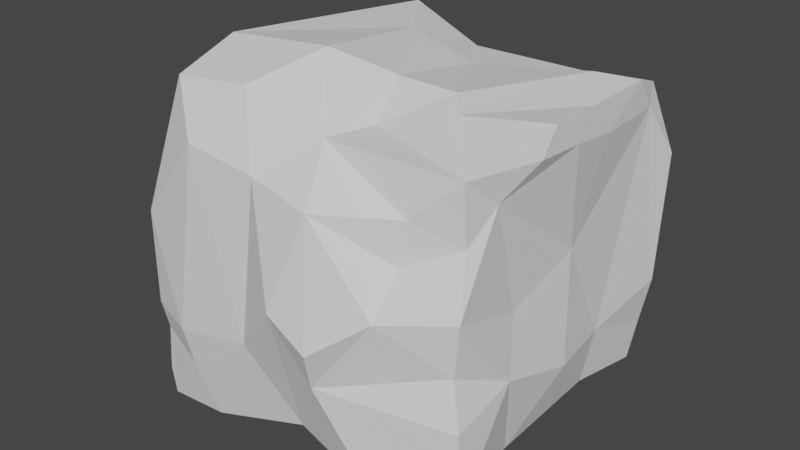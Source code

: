 # Source: CS_rock3.blend  (saved by Blender 2.80.75; exported with 4.5.12 LTS)
import bpy
from mathutils import Matrix  # noqa: F401  (used for matrix-valued properties, if any)

bpy.ops.wm.read_factory_settings(use_empty=True)
scene = bpy.context.scene
scene.name = 'Scene'

# ---- collections
col_collection = bpy.data.collections.new('Collection'); scene.collection.children.link(col_collection)

# ---- world
world_world = bpy.data.worlds.new('World'); scene.world = world_world
world_world.use_nodes = True; world_world.node_tree.nodes.clear()
_N = world_world.node_tree.nodes; _L = world_world.node_tree.links
n0 = _N.new('ShaderNodeOutputWorld'); n0.name = 'World Output'; n0.location = (300, 300)
n1 = _N.new('ShaderNodeBackground'); n1.name = 'Background'; n1.location = (10, 300)
n1.inputs[0].default_value = (0.05088, 0.05088, 0.05088, 1.0)
_L.new(n1.outputs[0], n0.inputs[0])
n0.is_active_output = True
world_world.color = (0.05088, 0.05088, 0.05088)
world_world.use_sun_shadow = False
world_world.sun_shadow_jitter_overblur = 0.0

# ---- meshes
me_cube_001 = bpy.data.meshes.new('Cube.001')
me_cube_001.from_pydata([(1.051, 1.202, 0.2665), (1.131, -0.04689, -0.6549), (0.7506, 0.4218, -1.107), (1.054, 1.031, -1.168), (1.069, 0.4633, -0.6399), (0.2505, 1.071, -1.064), (1.089, 1.087, -0.8478), (0.1949, -0.4977, -1.028), (-0.594, 0.3542, -1.066), (-1.025, 1.222, -0.8827), (-0.9173, 1.131, -1.143), (-1.451, 1.272, -0.5714), (-1.403, 1.112, -1.108), (-1.505, 1.061, -0.7475), (-1.511, 0.8635, 0.2652), (-1.654, 0.9988, -0.3314), (-0.6259, 1.016, -0.02046), (-1.024, 0.6631, -1.227), (-1.554, 0.6749, -0.5477), (-1.594, -0.631, 0.07928), (-1.407, 0.1878, -1.159), (-1.43, 0.08272, -0.9344), (-1.528, 0.5062, -0.8869), (-1.378, -0.3191, -1.206), (-1.406, -0.3747, -0.9213), (-1.544, -0.949, -1.254), (-1.501, -1.304, -0.789), (-1.498, -0.7357, -0.666), (-0.8922, -0.06001, -1.212), (-0.192, -1.255, -1.091), (-0.5521, -1.424, -0.4985), (-1.161, -1.455, -0.6039), (-1.522, -1.315, -1.155), (-1.54, -1.334, -0.5726), (-1.439, -0.7302, -1.308), (-1.103, -1.418, -0.8825), (-1.53, -0.7928, -0.9577), (-1.565, -1.105, -1.039), (-1.471, -1.1, -1.392), (-0.9678, -1.329, -1.312), (-0.445, -1.353, 0.7592), (-1.632, -1.057, 0.3006), (0.1088, -1.458, -0.5353), (-0.1392, -1.578, -0.0183), (-0.9825, -1.391, 0.8544), (1.071, 0.02799, 0.201), (1.166, 1.081, -0.4579), (1.107, -0.674, -0.4549), (0.6332, -1.141, -1.306), (0.996, -0.5219, -1.136), (1.158, -0.5275, 1.042), (0.6008, -1.175, 0.4024), (-1.321, -0.1499, -0.4982), (1.164, -0.397, 1.229), (1.098, 0.8859, 0.9457), (1.167, 1.156, 0.5341), (0.6681, 1.026, 1.026), (0.066, -0.7465, 1.052), (0.4441, 0.9924, -0.03429), (1.181, -0.167, 1.034), (1.15, 0.2591, 0.9673), (1.127, 0.0687, 1.198), (0.9824, -1.053, 1.036), (1.038, -0.7802, 0.8187), (1.097, 0.7225, 1.18), (0.9912, -1.026, 0.5937), (0.8739, 0.4868, 1.251), (-0.1197, 0.5072, 1.086), (1.029, -0.5576, -0.0239), (0.4023, -0.3558, 1.232), (0.6433, -1.141, 0.721), (-0.0743, -0.3511, 1.239), (0.5763, -1.393, 0.09434), (1.063, -1.165, 0.1752), (0.5588, -0.573, 1.189), (-1.269, -1.182, 1.201), (1.003, 0.4196, -1.085), (0.08575, -1.426, 0.695), (-0.05047, -1.099, 1.046), (0.1731, -1.577, -0.2118), (-0.6853, 0.5453, 1.23), (-0.4433, -0.6223, 1.425), (-1.454, -1.338, -1.339), (0.531, -1.36, -1.226), (-0.6662, -1.155, 1.26), (-1.556, -1.321, 0.1606), (-1.508, 0.2031, -0.0008188), (-1.327, -0.6346, 1.346), (-1.539, 0.3986, 0.9288), (-1.312, 1.193, 0.3039), (-0.9007, 1.274, 0.897), (-0.1717, 1.024, -0.3425), (0.06543, 1.142, 0.4906), (1.023, 1.039, 1.067), (1.148, -1.2, -1.085), (-0.4444, 1.012, 1.021), (-1.174, 1.204, 1.201), (1.111, -1.213, -0.5693), (1.008, -1.138, -0.2341)], [], [(88, 19, 41), (5, 0, 6), (89, 15, 14), (46, 4, 6), (4, 3, 6), (6, 3, 5), (4, 1, 76), (76, 3, 4), (76, 2, 3), (6, 0, 46), (0, 5, 58), (54, 4, 46), (76, 49, 2), (12, 9, 10), (10, 8, 17), (8, 28, 17), (16, 91, 9), (5, 8, 10), (11, 16, 9), (21, 18, 22), (10, 9, 5), (9, 91, 5), (5, 3, 8), (12, 10, 17), (11, 9, 12), (13, 18, 15), (58, 91, 92), (11, 13, 15), (18, 86, 15), (16, 11, 90), (11, 89, 90), (89, 11, 15), (22, 18, 13), (86, 18, 52), (5, 91, 58), (12, 17, 20), (3, 2, 8), (12, 22, 13), (11, 12, 13), (86, 14, 15), (52, 24, 27), (22, 12, 20), (27, 19, 52), (20, 21, 22), (20, 17, 28), (28, 8, 7), (8, 2, 7), (52, 21, 24), (21, 52, 18), (86, 52, 19), (19, 88, 86), (86, 88, 14), (24, 23, 34), (21, 20, 23), (28, 23, 20), (23, 28, 34), (24, 21, 23), (25, 36, 24), (36, 37, 26), (33, 19, 27), (82, 26, 32), (34, 25, 24), (42, 43, 29), (32, 26, 37), (33, 31, 85), (35, 82, 39), (82, 32, 25), (31, 35, 30), (33, 26, 31), (25, 32, 37), (38, 34, 39), (30, 35, 39), (38, 25, 34), (29, 30, 39), (35, 26, 82), (37, 36, 25), (26, 33, 36), (28, 39, 34), (35, 31, 26), (39, 82, 38), (24, 36, 27), (82, 25, 38), (39, 7, 29), (31, 30, 44), (39, 28, 7), (85, 31, 44), (41, 19, 33), (29, 43, 30), (44, 30, 40), (40, 30, 43), (85, 41, 33), (29, 49, 48), (29, 83, 42), (75, 41, 85), (41, 87, 88), (49, 29, 7), (42, 94, 97), (83, 29, 48), (27, 36, 33), (54, 60, 45), (45, 68, 1), (47, 1, 68), (46, 55, 54), (1, 4, 45), (98, 47, 73), (49, 76, 1), (73, 47, 68), (49, 94, 48), (94, 49, 47), (2, 49, 7), (63, 62, 65), (65, 70, 51), (70, 65, 62), (45, 4, 54), (49, 1, 47), (55, 46, 0), (60, 54, 64), (93, 55, 0), (94, 47, 97), (55, 93, 54), (87, 41, 75), (94, 42, 83), (43, 42, 79), (70, 62, 78), (67, 69, 66), (74, 62, 53), (97, 47, 98), (69, 57, 62), (0, 56, 93), (50, 59, 53), (53, 62, 50), (60, 64, 61), (56, 0, 58), (60, 61, 59), (64, 93, 66), (93, 56, 66), (93, 64, 54), (61, 64, 66), (66, 56, 67), (63, 59, 50), (61, 53, 59), (68, 45, 63), (74, 53, 61), (74, 66, 69), (74, 61, 66), (50, 62, 63), (74, 69, 62), (59, 45, 60), (63, 45, 59), (70, 77, 51), (72, 65, 51), (77, 70, 78), (73, 68, 63), (98, 72, 42), (65, 73, 63), (72, 73, 65), (92, 56, 58), (56, 95, 67), (42, 72, 79), (69, 71, 57), (78, 62, 57), (71, 69, 67), (95, 56, 92), (73, 72, 98), (98, 42, 97), (72, 77, 79), (16, 92, 91), (16, 95, 92), (95, 96, 80), (40, 84, 44), (80, 87, 81), (43, 77, 40), (16, 90, 95), (77, 72, 51), (80, 67, 95), (87, 75, 84), (79, 77, 43), (96, 90, 89), (81, 78, 57), (96, 88, 87), (96, 95, 90), (81, 87, 84), (81, 71, 80), (84, 40, 78), (78, 40, 77), (44, 84, 75), (89, 88, 96), (84, 78, 81), (87, 80, 96), (14, 88, 89), (85, 44, 75), (57, 71, 81), (71, 67, 80), (48, 94, 83)])
_uv = me_cube_001.uv_layers.new(name='UVMap')
_uv.uv.foreach_set('vector', [0.0, 0.0, 0.0, 0.0, 0.0, 0.0, 0.0, 0.0, 0.0, 0.0, 0.0, 0.0, 0.0, 0.0, 0.0, 0.0, 0.0, 0.0, 0.0, 0.0, 0.0, 0.0, 0.0, 0.0, 0.0, 0.0, 0.0, 0.0, 0.0, 0.0, 0.0, 0.0, 0.0, 0.0, 0.0, 0.0, 0.0, 0.0, 0.0, 0.0, 0.0, 0.0, 0.0, 0.0, 0.0, 0.0, 0.0, 0.0, 0.0, 0.0, 0.0, 0.0, 0.0, 0.0, 0.0, 0.0, 0.0, 0.0, 0.0, 0.0, 0.0, 0.0, 0.0, 0.0, 0.0, 0.0, 0.0, 0.0, 0.0, 0.0, 0.0, 0.0, 0.0, 0.0, 0.0, 0.0, 0.0, 0.0, 0.0, 0.0, 0.0, 0.0, 0.0, 0.0, 0.0, 0.0, 0.0, 0.0, 0.0, 0.0, 0.0, 0.0, 0.0, 0.0, 0.0, 0.0, 0.0, 0.0, 0.0, 0.0, 0.0, 0.0, 0.0, 0.0, 0.0, 0.0, 0.0, 0.0, 0.0, 0.0, 0.0, 0.0, 0.0, 0.0, 0.0, 0.0, 0.0, 0.0, 0.0, 0.0, 0.0, 0.0, 0.0, 0.0, 0.0, 0.0, 0.0, 0.0, 0.0, 0.0, 0.0, 0.0, 0.0, 0.0, 0.0, 0.0, 0.0, 0.0, 0.0, 0.0, 0.0, 0.0, 0.0, 0.0, 0.0, 0.0, 0.0, 0.0, 0.0, 0.0, 0.0, 0.0, 0.0, 0.0, 0.0, 0.0, 0.0, 0.0, 0.0, 0.0, 0.0, 0.0, 0.0, 0.0, 0.0, 0.0, 0.0, 0.0, 0.0, 0.0, 0.0, 0.0, 0.0, 0.0, 0.0, 0.0, 0.0, 0.0, 0.0, 0.0, 0.0, 0.0, 0.0, 0.0, 0.0, 0.0, 0.0, 0.0, 0.0, 0.0, 0.0, 0.0, 0.0, 0.0, 0.0, 0.0, 0.0, 0.0, 0.0, 0.0, 0.0, 0.0, 0.0, 0.0, 0.0, 0.0, 0.0, 0.0, 0.0, 0.0, 0.0, 0.0, 0.0, 0.0, 0.0, 0.0, 0.0, 0.0, 0.0, 0.0, 0.0, 0.0, 0.0, 0.0, 0.0, 0.0, 0.0, 0.0, 0.0, 0.0, 0.0, 0.0, 0.0, 0.0, 0.0, 0.0, 0.0, 0.0, 0.0, 0.0, 0.0, 0.0, 0.0, 0.0, 0.0, 0.0, 0.0, 0.0, 0.0, 0.0, 0.0, 0.0, 0.0, 0.0, 0.0, 0.0, 0.0, 0.0, 0.0, 0.0, 0.0, 0.0, 0.0, 0.0, 0.0, 0.0, 0.0, 0.0, 0.0, 0.0, 0.0, 0.0, 0.0, 0.0, 0.0, 0.0, 0.0, 0.0, 0.0, 0.0, 0.0, 0.0, 0.0, 0.0, 0.0, 0.0, 0.0, 0.0, 0.0, 0.0, 0.0, 0.0, 0.0, 0.0, 0.0, 0.0, 0.0, 0.0, 0.0, 0.0, 0.0, 0.0, 0.0, 0.0, 0.0, 0.0, 0.0, 0.0, 0.0, 0.0, 0.0, 0.0, 0.0, 0.0, 0.0, 0.0, 0.0, 0.0, 0.0, 0.0, 0.0, 0.0, 0.0, 0.0, 0.0, 0.0, 0.0, 0.0, 0.0, 0.0, 0.0, 0.0, 0.0, 0.0, 0.0, 0.0, 0.0, 0.0, 0.0, 0.0, 0.0, 0.0, 0.0, 0.0, 0.0, 0.0, 0.0, 0.0, 0.0, 0.0, 0.0, 0.0, 0.0, 0.0, 0.0, 0.0, 0.0, 0.0, 0.0, 0.0, 0.0, 0.0, 0.0, 0.0, 0.0, 0.0, 0.0, 0.0, 0.0, 0.0, 0.0, 0.0, 0.0, 0.0, 0.0, 0.0, 0.0, 0.0, 0.0, 0.0, 0.0, 0.0, 0.0, 0.0, 0.0, 0.0, 0.0, 0.0, 0.0, 0.0, 0.0, 0.0, 0.0, 0.0, 0.0, 0.0, 0.0, 0.0, 0.0, 0.0, 0.0, 0.0, 0.0, 0.0, 0.0, 0.0, 0.0, 0.0, 0.0, 0.0, 0.0, 0.0, 0.0, 0.0, 0.0, 0.0, 0.0, 0.0, 0.0, 0.0, 0.0, 0.0, 0.0, 0.0, 0.0, 0.0, 0.0, 0.0, 0.0, 0.0, 0.0, 0.0, 0.0, 0.0, 0.0, 0.0, 0.0, 0.0, 0.0, 0.0, 0.0, 0.0, 0.0, 0.0, 0.0, 0.0, 0.0, 0.0, 0.0, 0.0, 0.0, 0.0, 0.0, 0.0, 0.0, 0.0, 0.0, 0.0, 0.0, 0.0, 0.0, 0.0, 0.0, 0.0, 0.0, 0.0, 0.0, 0.0, 0.0, 0.0, 0.0, 0.0, 0.0, 0.0, 0.0, 0.0, 0.0, 0.0, 0.0, 0.0, 0.0, 0.0, 0.0, 0.0, 0.0, 0.0, 0.0, 0.0, 0.0, 0.0, 0.0, 0.0, 0.0, 0.0, 0.0, 0.0, 0.0, 0.0, 0.0, 0.0, 0.0, 0.0, 0.0, 0.0, 0.0, 0.0, 0.0, 0.0, 0.0, 0.0, 0.0, 0.0, 0.0, 0.0, 0.0, 0.0, 0.0, 0.0, 0.0, 0.0, 0.0, 0.0, 0.0, 0.0, 0.0, 0.0, 0.0, 0.0, 0.0, 0.0, 0.0, 0.0, 0.0, 0.0, 0.0, 0.0, 0.0, 0.0, 0.0, 0.0, 0.0, 0.0, 0.0, 0.0, 0.0, 0.0, 0.0, 0.0, 0.0, 0.0, 0.0, 0.0, 0.0, 0.0, 0.0, 0.0, 0.0, 0.0, 0.0, 0.0, 0.0, 0.0, 0.0, 0.0, 0.0, 0.0, 0.0, 0.0, 0.0, 0.0, 0.0, 0.0, 0.0, 0.0, 0.0, 0.0, 0.0, 0.0, 0.0, 0.0, 0.0, 0.0, 0.0, 0.0, 0.0, 0.0, 0.0, 0.0, 0.0, 0.0, 0.0, 0.0, 0.0, 0.0, 0.0, 0.0, 0.0, 0.0, 0.0, 0.0, 0.0, 0.0, 0.0, 0.0, 0.0, 0.0, 0.0, 0.0, 0.0, 0.0, 0.0, 0.0, 0.0, 0.0, 0.0, 0.0, 0.0, 0.0, 0.0, 0.0, 0.0, 0.0, 0.0, 0.0, 0.0, 0.0, 0.0, 0.0, 0.0, 0.0, 0.0, 0.0, 0.0, 0.0, 0.0, 0.0, 0.0, 0.0, 0.0, 0.0, 0.0, 0.0, 0.0, 0.0, 0.0, 0.0, 0.0, 0.0, 0.0, 0.0, 0.0, 0.0, 0.0, 0.0, 0.0, 0.0, 0.0, 0.0, 0.0, 0.0, 0.0, 0.0, 0.0, 0.0, 0.0, 0.0, 0.0, 0.0, 0.0, 0.0, 0.0, 0.0, 0.0, 0.0, 0.0, 0.0, 0.0, 0.0, 0.0, 0.0, 0.0, 0.0, 0.0, 0.0, 0.0, 0.0, 0.0, 0.0, 0.0, 0.0, 0.0, 0.0, 0.0, 0.0, 0.0, 0.0, 0.0, 0.0, 0.0, 0.0, 0.0, 0.0, 0.0, 0.0, 0.0, 0.0, 0.0, 0.0, 0.0, 0.0, 0.0, 0.0, 0.0, 0.0, 0.0, 0.0, 0.0, 0.0, 0.0, 0.0, 0.0, 0.0, 0.0, 0.0, 0.0, 0.0, 0.0, 0.0, 0.0, 0.0, 0.0, 0.0, 0.0, 0.0, 0.0, 0.0, 0.0, 0.0, 0.0, 0.0, 0.0, 0.0, 0.0, 0.0, 0.0, 0.0, 0.0, 0.0, 0.0, 0.0, 0.0, 0.0, 0.0, 0.0, 0.0, 0.0, 0.0, 0.0, 0.0, 0.0, 0.0, 0.0, 0.0, 0.0, 0.0, 0.0, 0.0, 0.0, 0.0, 0.0, 0.0, 0.0, 0.0, 0.0, 0.0, 0.0, 0.0, 0.0, 0.0, 0.0, 0.0, 0.0, 0.0, 0.0, 0.0, 0.0, 0.0, 0.0, 0.0, 0.0, 0.0, 0.0, 0.0, 0.0, 0.0, 0.0, 0.0, 0.0, 0.0, 0.0, 0.0, 0.0, 0.0, 0.0, 0.0, 0.0, 0.0, 0.0, 0.0, 0.0, 0.0, 0.0, 0.0, 0.0, 0.0, 0.0, 0.0, 0.0, 0.0, 0.0, 0.0, 0.0, 0.0, 0.0, 0.0, 0.0, 0.0, 0.0, 0.0, 0.0, 0.0, 0.0, 0.0, 0.0, 0.0, 0.0, 0.0, 0.0, 0.0, 0.0, 0.0, 0.0, 0.0, 0.0, 0.0, 0.0, 0.0, 0.0, 0.0, 0.0, 0.0, 0.0, 0.0, 0.0, 0.0, 0.0, 0.0, 0.0, 0.0, 0.0, 0.0, 0.0, 0.0, 0.0, 0.0, 0.0, 0.0, 0.0, 0.0, 0.0, 0.0, 0.0, 0.0, 0.0, 0.0, 0.0, 0.0, 0.0, 0.0, 0.0, 0.0, 0.0, 0.0, 0.0, 0.0, 0.0, 0.0, 0.0, 0.0, 0.0, 0.0, 0.0, 0.0, 0.0, 0.0, 0.0, 0.0, 0.0, 0.0, 0.0, 0.0, 0.0, 0.0, 0.0, 0.0, 0.0, 0.0, 0.0, 0.0, 0.0, 0.0, 0.0, 0.0, 0.0, 0.0, 0.0, 0.0, 0.0, 0.0, 0.0, 0.0, 0.0, 0.0, 0.0, 0.0, 0.0, 0.0, 0.0, 0.0, 0.0, 0.0, 0.0, 0.0, 0.0, 0.0, 0.0, 0.0, 0.0, 0.0, 0.0, 0.0, 0.0, 0.0, 0.0, 0.0, 0.0, 0.0, 0.0, 0.0, 0.0, 0.0, 0.0, 0.0, 0.0, 0.0, 0.0, 0.0, 0.0, 0.0, 0.0, 0.0, 0.0, 0.0, 0.0, 0.0, 0.0, 0.0, 0.0, 0.0, 0.0, 0.0, 0.0, 0.0, 0.0, 0.0, 0.0, 0.0, 0.0, 0.0, 0.0, 0.0, 0.0, 0.0, 0.0, 0.0, 0.0, 0.0, 0.0, 0.0, 0.0, 0.0, 0.0, 0.0, 0.0, 0.0, 0.0, 0.0, 0.0, 0.0, 0.0, 0.0, 0.0, 0.0, 0.0, 0.0, 0.0, 0.0, 0.0, 0.0, 0.0, 0.0, 0.0, 0.0, 0.0, 0.0, 0.0, 0.0, 0.0, 0.0, 0.0, 0.0, 0.0, 0.0, 0.0, 0.0, 0.0, 0.0, 0.0, 0.0, 0.0, 0.0, 0.0, 0.0, 0.0, 0.0, 0.0, 0.0, 0.0, 0.0, 0.0, 0.0, 0.0, 0.0, 0.0, 0.0, 0.0, 0.0, 0.0, 0.0, 0.0, 0.0, 0.0, 0.0, 0.0, 0.0, 0.0, 0.0, 0.0, 0.0, 0.0, 0.0, 0.0, 0.0, 0.0, 0.0, 0.0, 0.0, 0.0, 0.0, 0.0, 0.0, 0.0, 0.0, 0.0, 0.0, 0.0, 0.0, 0.0, 0.0, 0.0, 0.0, 0.0, 0.0, 0.0, 0.0, 0.0, 0.0, 0.0, 0.0, 0.0, 0.0, 0.0, 0.0, 0.0, 0.0, 0.0, 0.0, 0.0, 0.0, 0.0, 0.0, 0.0, 0.0, 0.0, 0.0, 0.0, 0.0, 0.0, 0.0, 0.0, 0.0, 0.0, 0.0, 0.0, 0.0, 0.0, 0.0, 0.0, 0.0, 0.0, 0.0, 0.0, 0.0, 0.0, 0.0, 0.0, 0.0, 0.0, 0.0, 0.0, 0.0, 0.0, 0.0, 0.0, 0.0, 0.0, 0.0, 0.0, 0.0, 0.0, 0.0, 0.0, 0.0, 0.0, 0.0, 0.0, 0.0, 0.0, 0.0, 0.0, 0.0, 0.0, 0.0, 0.0, 0.0, 0.0, 0.0, 0.0, 0.0, 0.0, 0.0, 0.0, 0.0, 0.0])
me_cube_001.use_remesh_preserve_volume = False
me_cube_001.use_remesh_preserve_attributes = False
me_cube_001.use_mirror_vertex_groups = False
me_cube_001.update()

# ---- objects
ob_cube = bpy.data.objects.new('Cube', me_cube_001)

# ---- transforms, parenting, visibility, modifiers, constraints
ob_cube.location = (0.0, 0.0, 0.0)
ob_cube.lineart.crease_threshold = 0.0

# ---- collection membership
col_collection.objects.link(ob_cube)

# ---- scene / render settings (as saved in the file)
scene.frame_start = 1; scene.frame_end = 250; scene.frame_set(1)
scene.render.engine = 'BLENDER_EEVEE_NEXT'
scene.cycles.use_denoising = False
scene.cycles.samples = 128
scene.cycles.sampling_pattern = 'TABULATED_SOBOL'
scene.cycles.use_adaptive_sampling = False
scene.cycles.use_light_tree = False
scene.view_settings.view_transform = 'Filmic'
bpy.context.view_layer.update()

# ---- added for rendering (the .blend has no active camera and no usable light): camera, sun
cam_auto = bpy.data.cameras.new('AutoCamera')
cam_auto.lens = 50.0
cam_auto.sensor_width = 36.0
cam_auto.clip_end = 1000.0
ob_auto_camera = bpy.data.objects.new('AutoCamera', cam_auto)
scene.collection.objects.link(ob_auto_camera)
ob_auto_camera.location = (4.30678, -5.60375, 3.65114)
ob_auto_camera.rotation_euler = (1.09748, -7.21219e-08, 0.694738)
scene.camera = ob_auto_camera
light_auto_sun = bpy.data.lights.new('AutoSun', 'SUN')
light_auto_sun.energy = 3.0
light_auto_sun.angle = 0.0523599
ob_auto_sun = bpy.data.objects.new('AutoSun', light_auto_sun)
scene.collection.objects.link(ob_auto_sun)
ob_auto_sun.rotation_euler = (0.872665, 0.174533, 0.523599)
bpy.context.view_layer.update()
